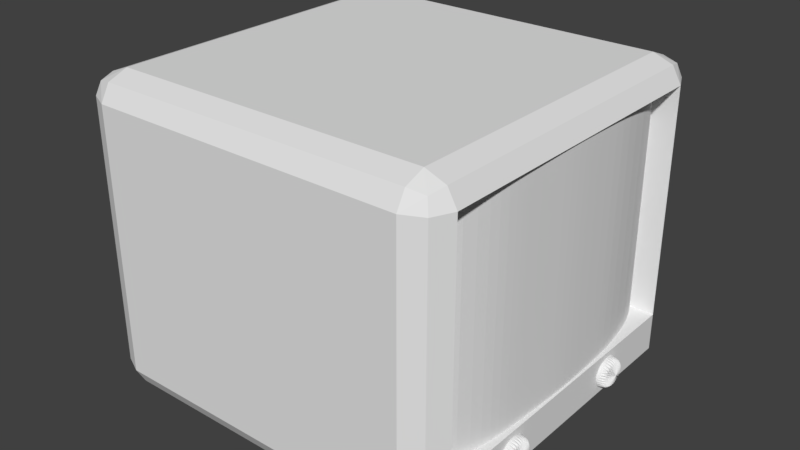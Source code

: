 # Source: oldTV.blend  (saved by Blender 2.79.0; exported with 4.5.12 LTS)
import bpy
from mathutils import Matrix  # noqa: F401  (used for matrix-valued properties, if any)

bpy.ops.wm.read_factory_settings(use_empty=True)
scene = bpy.context.scene
scene.name = 'Scene'

# ---- collections
col_collection_1 = bpy.data.collections.new('Collection 1'); scene.collection.children.link(col_collection_1)

# ---- materials (node trees are filled in below, after node groups)
mat_material = bpy.data.materials.new('Material')
mat_material.alpha_threshold = 0.0
mat_material.roughness = 0.5
mat_material.line_color = (0.0, 0.0, 0.0, 1.0)

# ---- material node trees

# ---- world
world_world = bpy.data.worlds.new('World'); scene.world = world_world
world_world.color = (0.05088, 0.05088, 0.05088)
world_world.use_sun_shadow = False
world_world.sun_shadow_jitter_overblur = 0.0
world_world.cycles.sampling_method = 'MANUAL'

# ---- meshes
me_plane_001 = bpy.data.meshes.new('Plane.001')
me_plane_001.from_pydata([(-1.0, -0.9736, -0.8485), (1.0, -0.9736, -0.8485), (-1.0, 0.9741, -1.088), (1.0, 0.9741, -1.088), (-0.9107, 0.0, 0.1653), (1.0, 0.0, 0.1653), (1.0, 0.5737, 0.1443), (-1.0, 0.5737, 0.1443), (-1.0, -0.4868, 0.146), (1.0, -0.4868, 0.146), (-1.0, -0.8833, -0.205), (1.0, -0.8833, -0.205), (1.0, 0.8605, -0.1995), (-1.0, 0.8605, -0.1995), (-0.9107, 0.2868, 0.1581), (1.0, 0.2868, 0.1581), (1.0, -0.2434, 0.1551), (-0.9107, -0.2434, 0.1551), (1.0, -1.115, 0.02377), (-1.0, -1.115, 0.02377), (1.0, -0.694, 0.1224), (-1.0, -0.694, 0.1224), (-1.0, 1.093, 0.0389), (1.0, 1.093, 0.0389)], [], [(13, 12, 3, 2), (17, 16, 5, 4), (14, 15, 6, 7), (21, 20, 9, 8), (0, 1, 11, 10), (22, 23, 12, 13), (4, 5, 15, 14), (8, 9, 16, 17), (10, 11, 18, 19), (19, 18, 20, 21), (7, 6, 23, 22)])
me_plane_001.use_remesh_preserve_volume = False
me_plane_001.use_remesh_preserve_attributes = False
me_plane_001.use_mirror_vertex_groups = False
me_plane_001.update()
me_cube = bpy.data.meshes.new('Cube')
me_cube.from_pydata([(1.0, 0.845, -0.8746), (0.845, 0.845, -1.0), (0.845, 1.0, -0.845), (0.9511, 0.845, -0.9511), (0.93, 0.93, -0.93), (0.845, 0.9511, -0.9511), (0.9511, 0.9511, -0.845), (1.0, -0.845, -0.8746), (0.845, -1.0, -0.845), (0.845, -0.845, -1.0), (0.9511, -0.9511, -0.845), (0.93, -0.93, -0.93), (0.845, -0.9511, -0.9511), (0.9511, -0.845, -0.9511), (-0.845, -1.0, -0.845), (-1.0, -0.845, -0.845), (-0.845, -0.845, -1.0), (-0.9511, -0.9511, -0.845), (-0.93, -0.93, -0.93), (-0.9511, -0.845, -0.9511), (-0.845, -0.9511, -0.9511), (-0.845, 1.0, -0.845), (-0.845, 0.845, -1.0), (-1.0, 0.845, -0.845), (-0.845, 0.9511, -0.9511), (-0.93, 0.93, -0.93), (-0.9511, 0.845, -0.9511), (-0.9511, 0.9511, -0.845), (0.845, 1.0, 0.845), (0.845, 0.845, 1.0), (1.0, 0.845, 0.845), (0.845, 0.9511, 0.9511), (0.93, 0.93, 0.93), (0.9511, 0.845, 0.9511), (0.9511, 0.9511, 0.845), (0.845, -1.0, 0.845), (1.0, -0.845, 0.845), (0.845, -0.845, 1.0), (0.9511, -0.9511, 0.845), (0.93, -0.93, 0.93), (0.9511, -0.845, 0.9511), (0.845, -0.9511, 0.9511), (-1.0, -0.845, 0.845), (-0.845, -1.0, 0.845), (-0.845, -0.845, 1.0), (-0.9511, -0.9511, 0.845), (-0.93, -0.93, 0.93), (-0.845, -0.9511, 0.9511), (-0.9511, -0.845, 0.9511), (-1.0, 0.845, 0.845), (-0.845, 0.845, 1.0), (-0.845, 1.0, 0.845), (-0.9511, 0.845, 0.9511), (-0.93, 0.93, 0.93), (-0.845, 0.9511, 0.9511), (-0.9511, 0.9511, 0.845), (0.845, 1.0, -0.51), (0.9511, 0.9511, -0.51), (1.0, 0.845, -0.6318), (1.0, -0.845, -0.6318), (0.9511, -0.9511, -0.51), (0.845, -1.0, -0.51), (-0.845, -1.0, -0.51), (-0.9511, -0.9511, -0.51), (-1.0, -0.845, -0.51), (-1.0, 0.845, -0.51), (-0.9511, 0.9511, -0.51), (-0.845, 1.0, -0.51), (0.3543, -0.845, -0.6318), (0.3543, -0.845, 0.845), (0.3543, 0.845, 0.845), (0.3543, 0.845, -0.6318), (1.0, -1.192e-07, -0.8746), (0.9511, -5.96e-08, -0.9511), (0.845, -5.96e-08, -1.0), (-1.0, 2.98e-07, -0.845), (-0.9511, 2.98e-07, -0.9511), (-0.845, 2.98e-07, -1.0), (0.845, -5.364e-07, 1.0), (0.9511, -4.768e-07, 0.9511), (1.0, -5.364e-07, 0.845), (-0.845, 1.192e-07, 1.0), (-0.9511, 1.788e-07, 0.9511), (-1.0, 1.788e-07, 0.845), (1.0, -2.384e-07, -0.6318), (-1.0, 2.384e-07, -0.51), (0.3797, -4.768e-07, 0.845), (0.3797, -1.788e-07, -0.6318), (1.0, -0.4225, -0.8746), (-0.9511, -0.4225, -0.9511), (-0.845, -0.4225, -1.0), (0.845, -0.4225, 1.0), (-0.9511, -0.4225, 0.9511), (-1.0, -0.4225, 0.845), (1.0, -0.4225, -0.6318), (0.3646, -0.4225, -0.6318), (0.9511, -0.4225, -0.9511), (0.845, -0.4225, -1.0), (-1.0, -0.4225, -0.845), (0.9511, -0.4225, 0.9511), (1.0, -0.4225, 0.845), (-0.845, -0.4225, 1.0), (-1.0, -0.4225, -0.51), (0.3646, -0.4225, 0.845), (0.9511, 0.4225, -0.9511), (0.845, 0.4225, -1.0), (-1.0, 0.4225, -0.845), (0.9511, 0.4225, 0.9511), (1.0, 0.4225, 0.845), (-0.845, 0.4225, 1.0), (-1.0, 0.4225, -0.51), (0.3836, 0.4225, 0.845), (1.0, 0.4225, -0.8746), (-0.9511, 0.4225, -0.9511), (-0.845, 0.4225, -1.0), (0.845, 0.4225, 1.0), (-0.9511, 0.4225, 0.9511), (-1.0, 0.4225, 0.845), (1.0, 0.4225, -0.6318), (0.3836, 0.4225, -0.6318), (1.003, 0.4857, -0.7696), (1.003, 0.4821, -0.7873), (1.003, 0.4752, -0.804), (1.003, 0.4652, -0.819), (1.003, 0.4524, -0.8318), (1.003, 0.4374, -0.8418), (1.003, 0.4207, -0.8487), (1.003, 0.403, -0.8523), (1.003, 0.3849, -0.8523), (1.003, 0.3672, -0.8487), (1.003, 0.3505, -0.8418), (1.003, 0.3355, -0.8318), (1.003, 0.3227, -0.819), (1.003, 0.3127, -0.804), (1.003, 0.3058, -0.7873), (1.003, 0.3022, -0.7696), (1.003, 0.3022, -0.7515), (1.003, 0.3058, -0.7338), (1.003, 0.3127, -0.7171), (1.003, 0.3227, -0.7021), (1.003, 0.3355, -0.6893), (1.003, 0.3505, -0.6793), (1.003, 0.3672, -0.6724), (1.003, 0.3849, -0.6688), (1.003, 0.403, -0.6688), (1.003, 0.4207, -0.6724), (1.003, 0.4374, -0.6793), (1.003, 0.4524, -0.6893), (1.003, 0.4652, -0.7021), (1.003, 0.4752, -0.7171), (1.058, 0.3939, -0.7606), (1.003, 0.4821, -0.7338), (1.003, 0.4857, -0.7515), (0.9469, 0.3939, -0.7166), (1.003, -0.3077, -0.7696), (1.003, -0.3112, -0.7873), (1.003, -0.3181, -0.804), (1.003, -0.3282, -0.819), (1.003, -0.3409, -0.8318), (1.003, -0.356, -0.8418), (1.003, -0.3726, -0.8487), (1.003, -0.3904, -0.8523), (1.003, -0.4084, -0.8523), (1.003, -0.4261, -0.8487), (1.003, -0.4428, -0.8418), (1.003, -0.4579, -0.8318), (1.003, -0.4706, -0.819), (1.003, -0.4807, -0.804), (1.003, -0.4876, -0.7873), (1.003, -0.4911, -0.7696), (1.003, -0.4911, -0.7515), (1.003, -0.4876, -0.7338), (1.003, -0.4807, -0.7171), (1.003, -0.4706, -0.7021), (1.003, -0.4579, -0.6893), (1.003, -0.4428, -0.6793), (1.003, -0.4261, -0.6724), (1.003, -0.4084, -0.6688), (1.003, -0.3904, -0.6688), (1.003, -0.3726, -0.6724), (1.003, -0.356, -0.6793), (1.003, -0.3409, -0.6893), (1.003, -0.3282, -0.7021), (1.003, -0.3181, -0.7171), (1.058, -0.3994, -0.7606), (1.003, -0.3112, -0.7338), (1.003, -0.3077, -0.7515), (0.9469, -0.3994, -0.7166), (0.9608, 0.4627, -0.7234), (1.044, 0.4627, -0.7673), (1.003, 0.4861, -0.7606), (1.003, 0.4843, -0.7785), (0.9608, 0.4601, -0.7367), (1.044, 0.4601, -0.7806), (1.003, 0.4791, -0.7958), (0.9608, 0.4549, -0.7492), (1.044, 0.4549, -0.7931), (1.003, 0.4706, -0.8118), (0.9608, 0.4474, -0.7605), (1.044, 0.4474, -0.8044), (1.003, 0.4591, -0.8257), (0.9608, 0.4378, -0.7701), (1.044, 0.4378, -0.814), (1.003, 0.4451, -0.8372), (0.9608, 0.4265, -0.7776), (1.044, 0.4265, -0.8215), (1.003, 0.4292, -0.8457), (0.9608, 0.414, -0.7828), (1.044, 0.414, -0.8267), (1.003, 0.4119, -0.8509), (0.9608, 0.4007, -0.7854), (1.044, 0.4007, -0.8293), (1.003, 0.3939, -0.8527), (0.9608, 0.3872, -0.7854), (1.044, 0.3872, -0.8293), (1.003, 0.376, -0.8509), (0.9608, 0.3739, -0.7828), (1.044, 0.3739, -0.8267), (1.003, 0.3587, -0.8457), (0.9608, 0.3614, -0.7776), (1.044, 0.3614, -0.8215), (1.003, 0.3427, -0.8372), (0.9608, 0.3501, -0.7701), (1.044, 0.3501, -0.814), (1.003, 0.3288, -0.8257), (0.9608, 0.3405, -0.7605), (1.044, 0.3405, -0.8044), (1.003, 0.3173, -0.8118), (0.9608, 0.333, -0.7492), (1.044, 0.333, -0.7931), (1.003, 0.3088, -0.7958), (0.9608, 0.3278, -0.7367), (1.044, 0.3278, -0.7806), (1.003, 0.3036, -0.7785), (0.9608, 0.3252, -0.7234), (1.044, 0.3252, -0.7673), (1.003, 0.3018, -0.7606), (0.9608, 0.3252, -0.7099), (1.044, 0.3252, -0.7538), (1.003, 0.3036, -0.7426), (0.9608, 0.3278, -0.6966), (1.044, 0.3278, -0.7405), (1.003, 0.3088, -0.7253), (0.9608, 0.333, -0.6841), (1.044, 0.333, -0.728), (1.003, 0.3173, -0.7094), (0.9608, 0.3405, -0.6728), (1.044, 0.3405, -0.7167), (1.003, 0.3288, -0.6954), (0.9608, 0.3501, -0.6632), (1.044, 0.3501, -0.7071), (1.003, 0.3427, -0.6839), (0.9608, 0.3614, -0.6557), (1.044, 0.3614, -0.6996), (1.003, 0.3587, -0.6754), (0.9608, 0.3739, -0.6505), (1.044, 0.3739, -0.6944), (1.003, 0.376, -0.6702), (0.9608, 0.3872, -0.6479), (1.044, 0.3872, -0.6918), (1.003, 0.3939, -0.6684), (0.9608, 0.4007, -0.6479), (1.044, 0.4007, -0.6918), (1.003, 0.4119, -0.6702), (0.9608, 0.414, -0.6505), (1.044, 0.414, -0.6944), (1.003, 0.4292, -0.6754), (0.9608, 0.4265, -0.6557), (1.044, 0.4265, -0.6996), (1.003, 0.4451, -0.6839), (0.9608, 0.4378, -0.6632), (1.044, 0.4378, -0.7071), (1.003, 0.4591, -0.6954), (0.9608, 0.4474, -0.6728), (1.044, 0.4474, -0.7167), (1.003, 0.4706, -0.7094), (0.9608, 0.4549, -0.6841), (1.044, 0.4549, -0.728), (1.003, 0.4791, -0.7253), (0.9608, 0.4601, -0.6966), (1.044, 0.4601, -0.7405), (1.003, 0.4843, -0.7426), (0.9608, 0.4627, -0.7099), (1.044, 0.4627, -0.7538), (0.9608, -0.3306, -0.7234), (1.044, -0.3306, -0.7673), (1.003, -0.3072, -0.7606), (1.003, -0.309, -0.7785), (0.9608, -0.3333, -0.7367), (1.044, -0.3333, -0.7806), (1.003, -0.3143, -0.7958), (0.9608, -0.3384, -0.7492), (1.044, -0.3384, -0.7931), (1.003, -0.3228, -0.8118), (0.9608, -0.346, -0.7605), (1.044, -0.346, -0.8044), (1.003, -0.3342, -0.8257), (0.9608, -0.3555, -0.7701), (1.044, -0.3555, -0.814), (1.003, -0.3482, -0.8372), (0.9608, -0.3668, -0.7776), (1.044, -0.3668, -0.8215), (1.003, -0.3641, -0.8457), (0.9608, -0.3793, -0.7828), (1.044, -0.3793, -0.8267), (1.003, -0.3814, -0.8509), (0.9608, -0.3926, -0.7854), (1.044, -0.3926, -0.8293), (1.003, -0.3994, -0.8527), (0.9608, -0.4062, -0.7854), (1.044, -0.4062, -0.8293), (1.003, -0.4174, -0.8509), (0.9608, -0.4195, -0.8267), (1.044, -0.4195, -0.8267), (1.003, -0.4347, -0.8457), (0.9608, -0.432, -0.8215), (1.044, -0.432, -0.8215), (1.003, -0.4506, -0.8372), (0.9608, -0.4432, -0.814), (1.044, -0.4432, -0.814), (1.003, -0.4646, -0.8257), (0.9608, -0.4528, -0.8044), (1.044, -0.4528, -0.8044), (1.003, -0.476, -0.8118), (0.9608, -0.4604, -0.7931), (1.044, -0.4604, -0.7931), (1.003, -0.4845, -0.7958), (0.9608, -0.4655, -0.7806), (1.044, -0.4655, -0.7806), (1.003, -0.4898, -0.7785), (0.9608, -0.4682, -0.7673), (1.044, -0.4682, -0.7673), (1.003, -0.4916, -0.7606), (0.9608, -0.4682, -0.7538), (1.044, -0.4682, -0.7538), (1.003, -0.4898, -0.7426), (0.9608, -0.4655, -0.7405), (1.044, -0.4655, -0.7405), (1.003, -0.4845, -0.7253), (0.9608, -0.4604, -0.728), (1.044, -0.4604, -0.728), (1.003, -0.476, -0.7094), (0.9608, -0.4528, -0.7167), (1.044, -0.4528, -0.7167), (1.003, -0.4646, -0.6954), (0.9608, -0.4432, -0.7071), (1.044, -0.4432, -0.7071), (1.003, -0.4506, -0.6839), (0.9608, -0.432, -0.6996), (1.044, -0.432, -0.6996), (1.003, -0.4347, -0.6754), (0.9608, -0.4195, -0.6944), (1.044, -0.4195, -0.6944), (1.003, -0.4174, -0.6702), (0.9608, -0.4062, -0.6918), (1.044, -0.4062, -0.6918), (1.003, -0.3994, -0.6684), (0.9608, -0.3926, -0.6918), (1.044, -0.3926, -0.6918), (1.003, -0.3814, -0.6702), (0.9608, -0.3793, -0.6944), (1.044, -0.3793, -0.6944), (1.003, -0.3641, -0.6754), (0.9608, -0.3668, -0.6996), (1.044, -0.3668, -0.6996), (1.003, -0.3482, -0.6839), (0.9608, -0.3555, -0.6632), (1.044, -0.3555, -0.7071), (1.003, -0.3342, -0.6954), (0.9608, -0.346, -0.6728), (1.044, -0.346, -0.7167), (1.003, -0.3228, -0.7094), (0.9608, -0.3384, -0.6841), (1.044, -0.3384, -0.728), (1.003, -0.3143, -0.7253), (0.9608, -0.3333, -0.6966), (1.044, -0.3333, -0.7405), (1.003, -0.309, -0.7426), (0.9608, -0.3306, -0.7099), (1.044, -0.3306, -0.7538), (0.9717, 0.4757, -0.7166), (1.033, 0.4757, -0.7606), (0.9717, 0.4741, -0.7326), (1.033, 0.4741, -0.7765), (0.9717, 0.4694, -0.7479), (1.033, 0.4694, -0.7918), (0.9717, 0.4619, -0.762), (1.033, 0.4619, -0.806), (0.9717, 0.4517, -0.7744), (1.033, 0.4517, -0.8183), (0.9717, 0.4394, -0.7846), (1.033, 0.4394, -0.8285), (0.9717, 0.4252, -0.7921), (1.033, 0.4252, -0.8361), (0.9717, 0.4099, -0.7968), (1.033, 0.4099, -0.8407), (0.9717, 0.3939, -0.7984), (1.033, 0.3939, -0.8423), (0.9717, 0.378, -0.7968), (1.033, 0.378, -0.8407), (0.9717, 0.3627, -0.7921), (1.033, 0.3627, -0.8361), (0.9717, 0.3485, -0.7846), (1.033, 0.3485, -0.8285), (0.9717, 0.3362, -0.7744), (1.033, 0.3362, -0.8183), (0.9717, 0.326, -0.762), (1.033, 0.326, -0.806), (0.9717, 0.3184, -0.7479), (1.033, 0.3184, -0.7918), (0.9717, 0.3138, -0.7326), (1.033, 0.3138, -0.7765), (0.9717, 0.3122, -0.7166), (1.033, 0.3122, -0.7606), (0.9717, 0.3138, -0.7007), (1.033, 0.3138, -0.7446), (0.9717, 0.3184, -0.6854), (1.033, 0.3184, -0.7293), (0.9717, 0.326, -0.6712), (1.033, 0.326, -0.7152), (0.9717, 0.3362, -0.6589), (1.033, 0.3362, -0.7028), (0.9717, 0.3485, -0.6487), (1.033, 0.3485, -0.6926), (0.9717, 0.3627, -0.6411), (1.033, 0.3627, -0.6851), (0.9717, 0.378, -0.6365), (1.033, 0.378, -0.6804), (0.9717, 0.3939, -0.6349), (1.033, 0.3939, -0.6788), (0.9717, 0.4099, -0.6365), (1.033, 0.4099, -0.6804), (0.9717, 0.4252, -0.6411), (1.033, 0.4252, -0.6851), (0.9717, 0.4394, -0.6487), (1.033, 0.4394, -0.6926), (0.9717, 0.4517, -0.6589), (1.033, 0.4517, -0.7028), (0.9717, 0.4619, -0.6712), (1.033, 0.4619, -0.7152), (0.9717, 0.4694, -0.6854), (1.033, 0.4694, -0.7293), (0.9717, 0.4741, -0.7007), (1.033, 0.4741, -0.7446), (0.9717, -0.3177, -0.7166), (1.033, -0.3177, -0.7606), (0.9717, -0.3192, -0.7326), (1.033, -0.3192, -0.7765), (0.9717, -0.3239, -0.7479), (1.033, -0.3239, -0.7918), (0.9717, -0.3314, -0.762), (1.033, -0.3314, -0.806), (0.9717, -0.3416, -0.7744), (1.033, -0.3416, -0.8183), (0.9717, -0.354, -0.7846), (1.033, -0.354, -0.8285), (0.9717, -0.3681, -0.7921), (1.033, -0.3681, -0.8361), (0.9717, -0.3835, -0.7968), (1.033, -0.3835, -0.8407), (0.9717, -0.3994, -0.7984), (1.033, -0.3994, -0.8423), (0.9717, -0.4153, -0.8407), (1.033, -0.4153, -0.8407), (0.9717, -0.4307, -0.8361), (1.033, -0.4307, -0.8361), (0.9717, -0.4448, -0.8285), (1.033, -0.4448, -0.8285), (0.9717, -0.4572, -0.8183), (1.033, -0.4572, -0.8183), (0.9717, -0.4673, -0.806), (1.033, -0.4673, -0.806), (0.9717, -0.4749, -0.7918), (1.033, -0.4749, -0.7918), (0.9717, -0.4795, -0.7765), (1.033, -0.4795, -0.7765), (0.9717, -0.4811, -0.7606), (1.033, -0.4811, -0.7606), (0.9717, -0.4795, -0.7446), (1.033, -0.4795, -0.7446), (0.9717, -0.4749, -0.7293), (1.033, -0.4749, -0.7293), (0.9717, -0.4673, -0.7152), (1.033, -0.4673, -0.7152), (0.9717, -0.4572, -0.7028), (1.033, -0.4572, -0.7028), (0.9717, -0.4448, -0.6926), (1.033, -0.4448, -0.6926), (0.9717, -0.4307, -0.6851), (1.033, -0.4307, -0.6851), (0.9717, -0.4153, -0.6804), (1.033, -0.4153, -0.6804), (0.9717, -0.3994, -0.6788), (1.033, -0.3994, -0.6788), (0.9717, -0.3835, -0.6804), (1.033, -0.3835, -0.6804), (0.9717, -0.3681, -0.6851), (1.033, -0.3681, -0.6851), (0.9717, -0.354, -0.6487), (1.033, -0.354, -0.6926), (0.9717, -0.3416, -0.6589), (1.033, -0.3416, -0.7028), (0.9717, -0.3314, -0.6712), (1.033, -0.3314, -0.7152), (0.9717, -0.3239, -0.6854), (1.033, -0.3239, -0.7293), (0.9717, -0.3192, -0.7007), (1.033, -0.3192, -0.7446)], [], [(56, 2, 21, 67), (97, 9, 16, 90), (110, 117, 49, 65), (91, 101, 44, 37), (61, 35, 43, 62), (0, 3, 4, 6), (1, 5, 4, 3), (2, 6, 4, 5), (7, 10, 11, 13), (8, 12, 11, 10), (9, 13, 11, 12), (14, 17, 18, 20), (15, 19, 18, 17), (16, 20, 18, 19), (21, 24, 25, 27), (22, 26, 25, 24), (23, 27, 25, 26), (28, 31, 32, 34), (29, 33, 32, 31), (30, 34, 32, 33), (35, 38, 39, 41), (36, 40, 39, 38), (37, 41, 39, 40), (42, 45, 46, 48), (43, 47, 46, 45), (44, 48, 46, 47), (49, 52, 53, 55), (50, 54, 53, 52), (51, 55, 53, 54), (88, 7, 13, 96), (96, 13, 9, 97), (1, 22, 24, 5), (5, 24, 21, 2), (56, 28, 34, 57), (57, 34, 30, 58), (8, 14, 20, 12), (12, 20, 16, 9), (59, 36, 38, 60), (60, 38, 35, 61), (106, 23, 26, 113), (113, 26, 22, 114), (62, 43, 45, 63), (63, 45, 42, 64), (65, 49, 55, 66), (66, 55, 51, 67), (91, 37, 40, 99), (99, 40, 36, 100), (28, 51, 54, 31), (31, 54, 50, 29), (37, 44, 47, 41), (41, 47, 43, 35), (109, 50, 52, 116), (116, 52, 49, 117), (58, 30, 70, 71), (88, 94, 59, 7), (27, 66, 67, 21), (23, 65, 66, 27), (17, 63, 64, 15), (14, 62, 63, 17), (10, 60, 61, 8), (7, 59, 60, 10), (6, 57, 58, 0), (2, 56, 57, 6), (8, 61, 62, 14), (106, 110, 65, 23), (28, 56, 67, 51), (95, 103, 69, 68), (36, 59, 68, 69), (100, 36, 69, 103), (118, 58, 71, 119), (94, 84, 87, 95), (108, 80, 86, 111), (119, 111, 86, 87), (98, 102, 85, 75), (112, 118, 84, 72), (92, 82, 83, 93), (101, 81, 82, 92), (107, 79, 80, 108), (115, 78, 79, 107), (89, 76, 77, 90), (98, 75, 76, 89), (104, 73, 74, 105), (112, 72, 73, 104), (115, 109, 81, 78), (102, 93, 83, 85), (105, 74, 77, 114), (64, 42, 93, 102), (15, 98, 89, 19), (19, 89, 90, 16), (44, 101, 92, 48), (48, 92, 93, 42), (15, 64, 102, 98), (59, 94, 95, 68), (80, 100, 103, 86), (87, 86, 103, 95), (72, 84, 94, 88), (79, 99, 100, 80), (78, 91, 99, 79), (73, 96, 97, 74), (72, 88, 96, 73), (78, 81, 101, 91), (74, 97, 90, 77), (1, 105, 114, 22), (29, 50, 109, 115), (0, 112, 104, 3), (3, 104, 105, 1), (29, 115, 107, 33), (33, 107, 108, 30), (0, 58, 118, 112), (71, 70, 111, 119), (30, 108, 111, 70), (84, 118, 119, 87), (75, 85, 110, 106), (82, 116, 117, 83), (81, 109, 116, 82), (76, 113, 114, 77), (75, 106, 113, 76), (85, 83, 117, 110), (120, 188, 380, 190), (120, 190, 381, 189), (120, 189, 383, 191), (120, 191, 382, 188), (121, 192, 382, 191), (121, 191, 383, 193), (121, 193, 385, 194), (121, 194, 384, 192), (122, 195, 384, 194), (122, 194, 385, 196), (122, 196, 387, 197), (122, 197, 386, 195), (123, 198, 386, 197), (123, 197, 387, 199), (123, 199, 389, 200), (123, 200, 388, 198), (124, 201, 388, 200), (124, 200, 389, 202), (124, 202, 391, 203), (124, 203, 390, 201), (125, 204, 390, 203), (125, 203, 391, 205), (125, 205, 393, 206), (125, 206, 392, 204), (126, 207, 392, 206), (126, 206, 393, 208), (126, 208, 395, 209), (126, 209, 394, 207), (127, 210, 394, 209), (127, 209, 395, 211), (127, 211, 397, 212), (127, 212, 396, 210), (128, 213, 396, 212), (128, 212, 397, 214), (128, 214, 399, 215), (128, 215, 398, 213), (129, 216, 398, 215), (129, 215, 399, 217), (129, 217, 401, 218), (129, 218, 400, 216), (130, 219, 400, 218), (130, 218, 401, 220), (130, 220, 403, 221), (130, 221, 402, 219), (131, 222, 402, 221), (131, 221, 403, 223), (131, 223, 405, 224), (131, 224, 404, 222), (132, 225, 404, 224), (132, 224, 405, 226), (132, 226, 407, 227), (132, 227, 406, 225), (133, 228, 406, 227), (133, 227, 407, 229), (133, 229, 409, 230), (133, 230, 408, 228), (134, 231, 408, 230), (134, 230, 409, 232), (134, 232, 411, 233), (134, 233, 410, 231), (135, 234, 410, 233), (135, 233, 411, 235), (135, 235, 413, 236), (135, 236, 412, 234), (136, 237, 412, 236), (136, 236, 413, 238), (136, 238, 415, 239), (136, 239, 414, 237), (137, 240, 414, 239), (137, 239, 415, 241), (137, 241, 417, 242), (137, 242, 416, 240), (138, 243, 416, 242), (138, 242, 417, 244), (138, 244, 419, 245), (138, 245, 418, 243), (139, 246, 418, 245), (139, 245, 419, 247), (139, 247, 421, 248), (139, 248, 420, 246), (140, 249, 420, 248), (140, 248, 421, 250), (140, 250, 423, 251), (140, 251, 422, 249), (141, 252, 422, 251), (141, 251, 423, 253), (141, 253, 425, 254), (141, 254, 424, 252), (142, 255, 424, 254), (142, 254, 425, 256), (142, 256, 427, 257), (142, 257, 426, 255), (143, 258, 426, 257), (143, 257, 427, 259), (143, 259, 429, 260), (143, 260, 428, 258), (144, 261, 428, 260), (144, 260, 429, 262), (144, 262, 431, 263), (144, 263, 430, 261), (145, 264, 430, 263), (145, 263, 431, 265), (145, 265, 433, 266), (145, 266, 432, 264), (146, 267, 432, 266), (146, 266, 433, 268), (146, 268, 435, 269), (146, 269, 434, 267), (147, 270, 434, 269), (147, 269, 435, 271), (147, 271, 437, 272), (147, 272, 436, 270), (148, 273, 436, 272), (148, 272, 437, 274), (148, 274, 439, 275), (148, 275, 438, 273), (149, 276, 438, 275), (149, 275, 439, 277), (149, 277, 441, 278), (149, 278, 440, 276), (150, 193, 383, 189), (150, 189, 381, 283), (150, 283, 443, 280), (150, 280, 441, 277), (150, 277, 439, 274), (150, 274, 437, 271), (150, 271, 435, 268), (150, 268, 433, 265), (150, 265, 431, 262), (150, 262, 429, 259), (150, 259, 427, 256), (150, 256, 425, 253), (150, 253, 423, 250), (150, 250, 421, 247), (150, 247, 419, 244), (150, 244, 417, 241), (150, 241, 415, 238), (150, 238, 413, 235), (150, 235, 411, 232), (150, 232, 409, 229), (150, 229, 407, 226), (150, 226, 405, 223), (150, 223, 403, 220), (150, 220, 401, 217), (150, 217, 399, 214), (150, 214, 397, 211), (150, 211, 395, 208), (150, 208, 393, 205), (150, 205, 391, 202), (150, 202, 389, 199), (150, 199, 387, 196), (150, 196, 385, 193), (151, 279, 440, 278), (151, 278, 441, 280), (151, 280, 443, 281), (151, 281, 442, 279), (152, 282, 442, 281), (152, 281, 443, 283), (152, 283, 381, 190), (152, 190, 380, 282), (153, 282, 380, 188), (153, 188, 382, 192), (153, 192, 384, 195), (153, 195, 386, 198), (153, 198, 388, 201), (153, 201, 390, 204), (153, 204, 392, 207), (153, 207, 394, 210), (153, 210, 396, 213), (153, 213, 398, 216), (153, 216, 400, 219), (153, 219, 402, 222), (153, 222, 404, 225), (153, 225, 406, 228), (153, 228, 408, 231), (153, 231, 410, 234), (153, 234, 412, 237), (153, 237, 414, 240), (153, 240, 416, 243), (153, 243, 418, 246), (153, 246, 420, 249), (153, 249, 422, 252), (153, 252, 424, 255), (153, 255, 426, 258), (153, 258, 428, 261), (153, 261, 430, 264), (153, 264, 432, 267), (153, 267, 434, 270), (153, 270, 436, 273), (153, 273, 438, 276), (153, 276, 440, 279), (153, 279, 442, 282), (154, 284, 444, 286), (154, 286, 445, 285), (154, 285, 447, 287), (154, 287, 446, 284), (155, 288, 446, 287), (155, 287, 447, 289), (155, 289, 449, 290), (155, 290, 448, 288), (156, 291, 448, 290), (156, 290, 449, 292), (156, 292, 451, 293), (156, 293, 450, 291), (157, 294, 450, 293), (157, 293, 451, 295), (157, 295, 453, 296), (157, 296, 452, 294), (158, 297, 452, 296), (158, 296, 453, 298), (158, 298, 455, 299), (158, 299, 454, 297), (159, 300, 454, 299), (159, 299, 455, 301), (159, 301, 457, 302), (159, 302, 456, 300), (160, 303, 456, 302), (160, 302, 457, 304), (160, 304, 459, 305), (160, 305, 458, 303), (161, 306, 458, 305), (161, 305, 459, 307), (161, 307, 461, 308), (161, 308, 460, 306), (162, 309, 460, 308), (162, 308, 461, 310), (162, 310, 463, 311), (162, 311, 462, 309), (163, 312, 462, 311), (163, 311, 463, 313), (163, 313, 465, 314), (163, 314, 464, 312), (164, 315, 464, 314), (164, 314, 465, 316), (164, 316, 467, 317), (164, 317, 466, 315), (165, 318, 466, 317), (165, 317, 467, 319), (165, 319, 469, 320), (165, 320, 468, 318), (166, 321, 468, 320), (166, 320, 469, 322), (166, 322, 471, 323), (166, 323, 470, 321), (167, 324, 470, 323), (167, 323, 471, 325), (167, 325, 473, 326), (167, 326, 472, 324), (168, 327, 472, 326), (168, 326, 473, 328), (168, 328, 475, 329), (168, 329, 474, 327), (169, 330, 474, 329), (169, 329, 475, 331), (169, 331, 477, 332), (169, 332, 476, 330), (170, 333, 476, 332), (170, 332, 477, 334), (170, 334, 479, 335), (170, 335, 478, 333), (171, 336, 478, 335), (171, 335, 479, 337), (171, 337, 481, 338), (171, 338, 480, 336), (172, 339, 480, 338), (172, 338, 481, 340), (172, 340, 483, 341), (172, 341, 482, 339), (173, 342, 482, 341), (173, 341, 483, 343), (173, 343, 485, 344), (173, 344, 484, 342), (174, 345, 484, 344), (174, 344, 485, 346), (174, 346, 487, 347), (174, 347, 486, 345), (175, 348, 486, 347), (175, 347, 487, 349), (175, 349, 489, 350), (175, 350, 488, 348), (176, 351, 488, 350), (176, 350, 489, 352), (176, 352, 491, 353), (176, 353, 490, 351), (177, 354, 490, 353), (177, 353, 491, 355), (177, 355, 493, 356), (177, 356, 492, 354), (178, 357, 492, 356), (178, 356, 493, 358), (178, 358, 495, 359), (178, 359, 494, 357), (179, 360, 494, 359), (179, 359, 495, 361), (179, 361, 497, 362), (179, 362, 496, 360), (180, 363, 496, 362), (180, 362, 497, 364), (180, 364, 499, 365), (180, 365, 498, 363), (181, 366, 498, 365), (181, 365, 499, 367), (181, 367, 501, 368), (181, 368, 500, 366), (182, 369, 500, 368), (182, 368, 501, 370), (182, 370, 503, 371), (182, 371, 502, 369), (183, 372, 502, 371), (183, 371, 503, 373), (183, 373, 505, 374), (183, 374, 504, 372), (184, 289, 447, 285), (184, 285, 445, 379), (184, 379, 507, 376), (184, 376, 505, 373), (184, 373, 503, 370), (184, 370, 501, 367), (184, 367, 499, 364), (184, 364, 497, 361), (184, 361, 495, 358), (184, 358, 493, 355), (184, 355, 491, 352), (184, 352, 489, 349), (184, 349, 487, 346), (184, 346, 485, 343), (184, 343, 483, 340), (184, 340, 481, 337), (184, 337, 479, 334), (184, 334, 477, 331), (184, 331, 475, 328), (184, 328, 473, 325), (184, 325, 471, 322), (184, 322, 469, 319), (184, 319, 467, 316), (184, 316, 465, 313), (184, 313, 463, 310), (184, 310, 461, 307), (184, 307, 459, 304), (184, 304, 457, 301), (184, 301, 455, 298), (184, 298, 453, 295), (184, 295, 451, 292), (184, 292, 449, 289), (185, 375, 504, 374), (185, 374, 505, 376), (185, 376, 507, 377), (185, 377, 506, 375), (186, 378, 506, 377), (186, 377, 507, 379), (186, 379, 445, 286), (186, 286, 444, 378), (187, 378, 444, 284), (187, 284, 446, 288), (187, 288, 448, 291), (187, 291, 450, 294), (187, 294, 452, 297), (187, 297, 454, 300), (187, 300, 456, 303), (187, 303, 458, 306), (187, 306, 460, 309), (187, 309, 462, 312), (187, 312, 464, 315), (187, 315, 466, 318), (187, 318, 468, 321), (187, 321, 470, 324), (187, 324, 472, 327), (187, 327, 474, 330), (187, 330, 476, 333), (187, 333, 478, 336), (187, 336, 480, 339), (187, 339, 482, 342), (187, 342, 484, 345), (187, 345, 486, 348), (187, 348, 488, 351), (187, 351, 490, 354), (187, 354, 492, 357), (187, 357, 494, 360), (187, 360, 496, 363), (187, 363, 498, 366), (187, 366, 500, 369), (187, 369, 502, 372), (187, 372, 504, 375), (187, 375, 506, 378)])
me_cube.materials.append(mat_material)
me_cube.use_remesh_preserve_volume = False
me_cube.use_remesh_preserve_attributes = False
me_cube.use_mirror_vertex_groups = False
me_cube.update()

# ---- objects
ob_plane = bpy.data.objects.new('Plane', me_plane_001)
ob_cube = bpy.data.objects.new('Cube', me_cube)

# ---- transforms, parenting, visibility, modifiers, constraints
ob_plane.location = (1.054, 0.0, 1.774)
ob_plane.rotation_euler = (-0.0, 1.571, -0.0)
ob_plane.scale = (0.8104, 1.093, 1.14)
ob_plane.lineart.crease_threshold = 0.0
_m = ob_plane.modifiers.new('Subsurf', 'SUBSURF')
_m.uv_smooth = 'PRESERVE_CORNERS'
_m.quality = 2
_m.levels = 2
_m.show_only_control_edges = False
ob_cube.location = (0.0, 0.0, 1.629)
ob_cube.scale = (1.253, 1.253, 1.044)
ob_cube.lock_rotations_4d = False
ob_cube.empty_display_type = 'ARROWS'
ob_cube.lineart.crease_threshold = 0.0

# ---- collection membership
col_collection_1.objects.link(ob_plane)
col_collection_1.objects.link(ob_cube)

# ---- scene / render settings (as saved in the file)
scene.frame_start = 1; scene.frame_end = 250; scene.frame_set(1)
scene.render.engine = 'CYCLES'
scene.render.resolution_percentage = 50
scene.render.dither_intensity = 0.0
scene.cycles.use_denoising = False
scene.cycles.samples = 128
scene.cycles.sampling_pattern = 'TABULATED_SOBOL'
scene.cycles.use_adaptive_sampling = False
scene.cycles.use_light_tree = False
scene.cycles.blur_glossy = 0.0
scene.cycles.sample_clamp_indirect = 0.0
scene.view_settings.view_transform = 'Standard'
bpy.context.view_layer.update()

# ---- added for rendering (the .blend has no active camera and no usable light): camera, sun
cam_auto = bpy.data.cameras.new('AutoCamera')
cam_auto.lens = 50.0
cam_auto.sensor_width = 36.0
cam_auto.clip_end = 1000.0
ob_auto_camera = bpy.data.objects.new('AutoCamera', cam_auto)
scene.collection.objects.link(ob_auto_camera)
ob_auto_camera.location = (3.88484, -4.61802, 4.70795)
ob_auto_camera.rotation_euler = (1.09748, -7.21219e-08, 0.694738)
scene.camera = ob_auto_camera
light_auto_sun = bpy.data.lights.new('AutoSun', 'SUN')
light_auto_sun.energy = 3.0
light_auto_sun.angle = 0.0523599
ob_auto_sun = bpy.data.objects.new('AutoSun', light_auto_sun)
scene.collection.objects.link(ob_auto_sun)
ob_auto_sun.rotation_euler = (0.872665, 0.174533, 0.523599)
bpy.context.view_layer.update()
